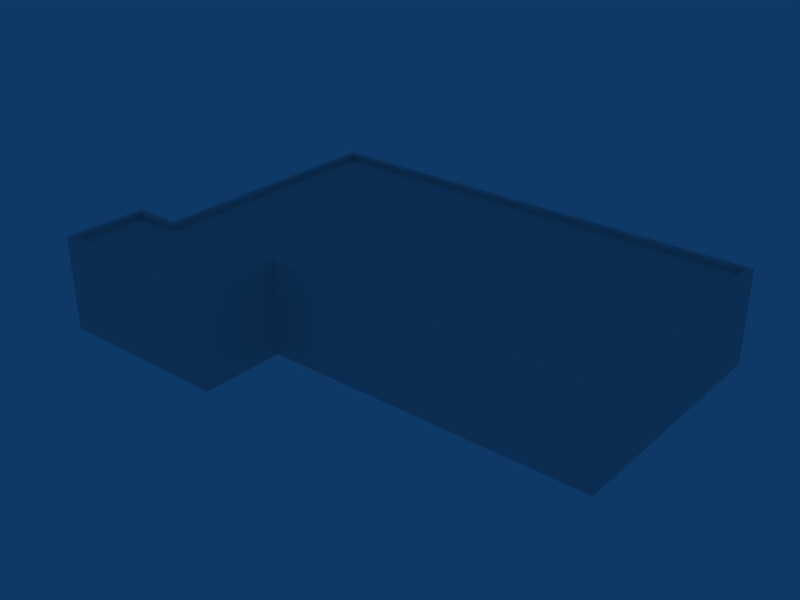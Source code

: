 # Source: ebbr_building_ref_131.blend  (saved by Blender 2.79.0; exported with 4.5.12 LTS)
import bpy
from mathutils import Matrix  # noqa: F401  (used for matrix-valued properties, if any)

bpy.ops.wm.read_factory_settings(use_empty=True)
scene = bpy.context.scene
scene.name = 'Scene'

# ---- collections
col_collection_1 = bpy.data.collections.new('Collection 1'); scene.collection.children.link(col_collection_1)

# ---- materials (node trees are filled in below, after node groups)
mat_material = bpy.data.materials.new('Material')
mat_material.alpha_threshold = 0.0
mat_material.preview_render_type = 'FLAT'
mat_material.roughness = 0.5

# ---- material node trees

# ---- world
world_world = bpy.data.worlds.new('World'); scene.world = world_world
world_world.color = (0.05656, 0.2208, 0.4)
world_world.use_sun_shadow = False
world_world.sun_shadow_jitter_overblur = 0.0
world_world.cycles.sampling_method = 'NONE'
world_world.cycles.sample_map_resolution = 256

# ---- meshes
me_cube_001 = bpy.data.meshes.new('Cube.001')
me_cube_001.from_pydata([(12.25, 4.0, -6.651), (12.25, -1.0, -6.651), (-12.25, -1.0, -6.651), (-12.25, 4.0, -6.651), (12.25, 4.0, 6.651), (12.25, -1.0, 6.651), (-12.25, -1.0, 6.651), (-12.25, 4.0, 6.651), (-5.559, -1.0, -6.651), (-5.559, 4.0, -6.651), (-5.248, -1.0, 6.651), (-5.248, 4.0, 6.651), (-5.248, -1.0, 11.15), (-5.248, 4.0, 11.15), (-12.25, 4.0, 11.15), (-12.25, -1.0, 11.15), (-14.75, 4.0, 11.15), (-14.75, -1.0, 11.15), (-14.75, -1.0, 6.651), (-14.75, 4.0, 6.651), (-14.44, 4.0, 10.84), (-14.44, 4.0, 6.963), (-11.94, 4.0, 6.963), (-11.94, 4.0, 10.84), (-5.559, 4.0, 10.84), (-5.559, 4.0, 6.339), (11.93, 4.0, 6.339), (-11.94, 4.0, -6.344), (-5.559, 4.0, -6.344), (11.93, 4.0, -6.344), (11.93, 3.7, -6.344), (11.93, 3.7, 6.339), (-11.94, 3.7, -6.344), (-11.94, 3.7, 6.963), (-5.559, 3.7, -6.344), (-5.559, 3.7, 6.339), (-5.559, 3.7, 10.84), (-11.94, 3.7, 10.84), (-14.44, 3.7, 10.84), (-14.44, 3.7, 6.963)], [], [(0, 4, 5, 1), (2, 6, 7, 3), (9, 0, 1, 8), (8, 2, 3, 9), (4, 11, 10, 5), (10, 11, 13, 12), (13, 14, 15, 12), (15, 14, 16, 17), (7, 6, 18, 19), (19, 18, 17, 16), (19, 16, 20, 21), (7, 19, 21, 22), (16, 14, 23, 20), (14, 13, 24, 23), (13, 11, 25, 24), (11, 4, 26, 25), (9, 3, 27, 28), (0, 9, 28, 29), (3, 7, 22, 27), (4, 0, 29, 26), (26, 29, 30, 31), (27, 22, 33, 32), (29, 28, 34, 30), (28, 27, 32, 34), (25, 26, 31, 35), (24, 25, 35, 36), (23, 24, 36, 37), (20, 23, 37, 38), (22, 21, 39, 33), (21, 20, 38, 39), (30, 34, 35, 31), (34, 32, 33, 35), (35, 33, 37, 36), (37, 33, 39, 38)])
_uv = me_cube_001.uv_layers.new(name='UVTex')
_uv.uv.foreach_set('vector', [0.5312, 0.03125, 0.7188, 0.03125, 0.7188, 0.2188, 0.5312, 0.2188, 0.5312, 0.03125, 0.7188, 0.03125, 0.7188, 0.2188, 0.5312, 0.2188, 0.5312, 0.03125, 0.7188, 0.03125, 0.7188, 0.2188, 0.5312, 0.2188, 0.5312, 0.03125, 0.7188, 0.03125, 0.7188, 0.2188, 0.5312, 0.2188, 0.5312, 0.03125, 0.7188, 0.03125, 0.7188, 0.2188, 0.5312, 0.2188, 0.5312, 0.03125, 0.7188, 0.03125, 0.7188, 0.2188, 0.5312, 0.2188, 0.5312, 0.03125, 0.7188, 0.03125, 0.7188, 0.2188, 0.5312, 0.2188, 0.5312, 0.03125, 0.7188, 0.03125, 0.7188, 0.2188, 0.5312, 0.2188, 0.5312, 0.03125, 0.7188, 0.03125, 0.7188, 0.2188, 0.5312, 0.2188, 0.5312, 0.03125, 0.7188, 0.03125, 0.7188, 0.2188, 0.5312, 0.2188, 0.5312, 0.03125, 0.7188, 0.03125, 0.7188, 0.2188, 0.5312, 0.2188, 0.5312, 0.03125, 0.7188, 0.03125, 0.7188, 0.2188, 0.5312, 0.2188, 0.5312, 0.03125, 0.7188, 0.03125, 0.7188, 0.2188, 0.5312, 0.2188, 0.5312, 0.03125, 0.7188, 0.03125, 0.7188, 0.2188, 0.5312, 0.2188, 0.5312, 0.03125, 0.7188, 0.03125, 0.7188, 0.2188, 0.5312, 0.2188, 0.5312, 0.03125, 0.7188, 0.03125, 0.7188, 0.2188, 0.5312, 0.2188, 0.5312, 0.03125, 0.7188, 0.03125, 0.7188, 0.2188, 0.5312, 0.2188, 0.5312, 0.03125, 0.7188, 0.03125, 0.7188, 0.2188, 0.5312, 0.2188, 0.5312, 0.03125, 0.7188, 0.03125, 0.7188, 0.2188, 0.5312, 0.2188, 0.5312, 0.03125, 0.7188, 0.03125, 0.7188, 0.2188, 0.5312, 0.2188, 0.5312, 0.03125, 0.7188, 0.03125, 0.7188, 0.2188, 0.5312, 0.2188, 0.5312, 0.03125, 0.7188, 0.03125, 0.7188, 0.2188, 0.5312, 0.2188, 0.5312, 0.03125, 0.7188, 0.03125, 0.7188, 0.2188, 0.5312, 0.2188, 0.5312, 0.03125, 0.7188, 0.03125, 0.7188, 0.2188, 0.5312, 0.2188, 0.5312, 0.03125, 0.7188, 0.03125, 0.7188, 0.2188, 0.5312, 0.2188, 0.5312, 0.03125, 0.7188, 0.03125, 0.7188, 0.2188, 0.5312, 0.2188, 0.5312, 0.03125, 0.7188, 0.03125, 0.7188, 0.2188, 0.5312, 0.2188, 0.5312, 0.03125, 0.7188, 0.03125, 0.7188, 0.2188, 0.5312, 0.2188, 0.5312, 0.03125, 0.7188, 0.03125, 0.7188, 0.2188, 0.5312, 0.2188, 0.5312, 0.03125, 0.7188, 0.03125, 0.7188, 0.2188, 0.5312, 0.2188, 0.5312, 0.2812, 0.7188, 0.2812, 0.7188, 0.4688, 0.5312, 0.4688, 0.5312, 0.2812, 0.7188, 0.2812, 0.7188, 0.4688, 0.5312, 0.4688, 0.5312, 0.2812, 0.7188, 0.2812, 0.7188, 0.4688, 0.5312, 0.4688, 0.5312, 0.2812, 0.7188, 0.2812, 0.7188, 0.4688, 0.5312, 0.4688])
me_cube_001.materials.append(mat_material)
me_cube_001.use_remesh_preserve_volume = False
me_cube_001.use_remesh_preserve_attributes = False
me_cube_001.use_mirror_vertex_groups = False
me_cube_001.update()

# ---- objects
ob_cube = bpy.data.objects.new('Cube', me_cube_001)

# ---- transforms, parenting, visibility, modifiers, constraints
ob_cube.location = (0.0, 0.0, 1.0)
ob_cube.rotation_euler = (1.571, -0.0, -0.0)
ob_cube.lock_rotations_4d = False
ob_cube.empty_display_type = 'ARROWS'
ob_cube.lineart.crease_threshold = 0.0

# ---- collection membership
col_collection_1.objects.link(ob_cube)

# ---- scene / render settings (as saved in the file)
scene.frame_start = 1; scene.frame_end = 250; scene.frame_set(1)
scene.render.engine = 'BLENDER_EEVEE_NEXT'
scene.render.image_settings.file_format = 'JPEG'
scene.render.image_settings.color_mode = 'RGB'
scene.render.image_settings.compression = 90
scene.render.resolution_x = 800
scene.render.resolution_y = 600
scene.render.pixel_aspect_x = 100.0
scene.render.pixel_aspect_y = 100.0
scene.render.fps = 25
scene.render.dither_intensity = 0.0
scene.render.use_compositing = False
scene.render.use_sequencer = False
scene.render.bake_margin = 2
scene.render.bake_bias = 0.0
scene.render.use_stamp_time = False
scene.render.use_stamp_date = False
scene.render.use_stamp_frame = False
scene.render.use_stamp_camera = False
scene.render.use_stamp_scene = False
scene.render.use_stamp_filename = False
scene.render.use_stamp_render_time = False
scene.render.stamp_font_size = 0
scene.cycles.use_denoising = False
scene.cycles.samples = 10
scene.cycles.sampling_pattern = 'TABULATED_SOBOL'
scene.cycles.light_sampling_threshold = 0.0
scene.cycles.use_adaptive_sampling = False
scene.cycles.use_light_tree = False
scene.cycles.blur_glossy = 0.0
scene.cycles.volume_bounces = 1
scene.cycles.pixel_filter_type = 'GAUSSIAN'
scene.cycles.sample_clamp_indirect = 0.0
scene.view_settings.view_transform = 'Raw'
bpy.context.view_layer.update()

# ---- added for rendering (the .blend has no active camera): camera
cam_auto = bpy.data.cameras.new('AutoCamera')
cam_auto.lens = 50.0
cam_auto.sensor_width = 36.0
cam_auto.clip_end = 1000.0
ob_auto_camera = bpy.data.objects.new('AutoCamera', cam_auto)
scene.collection.objects.link(ob_auto_camera)
ob_auto_camera.location = (29.0297, -38.5846, 26.7234)
ob_auto_camera.rotation_euler = (1.09748, -7.21219e-08, 0.694738)
scene.camera = ob_auto_camera
bpy.context.view_layer.update()
